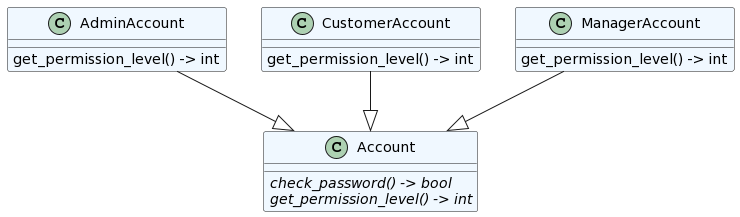

The diagram above was rendered by PlantUML. Its source (embedded in the PNG):
@startuml
set namespaceSeparator none
class "Account" as authentication.accounts.Account #aliceblue {
  {abstract}check_password() -> bool
  {abstract}get_permission_level() -> int
}
class "AdminAccount" as authentication.accounts.AdminAccount #aliceblue {
  get_permission_level() -> int
}
class "CustomerAccount" as authentication.accounts.CustomerAccount #aliceblue {
  get_permission_level() -> int
}
class "ManagerAccount" as authentication.accounts.ManagerAccount #aliceblue {
  get_permission_level() -> int
}
authentication.accounts.AdminAccount --|> authentication.accounts.Account
authentication.accounts.CustomerAccount --|> authentication.accounts.Account
authentication.accounts.ManagerAccount --|> authentication.accounts.Account
@enduml